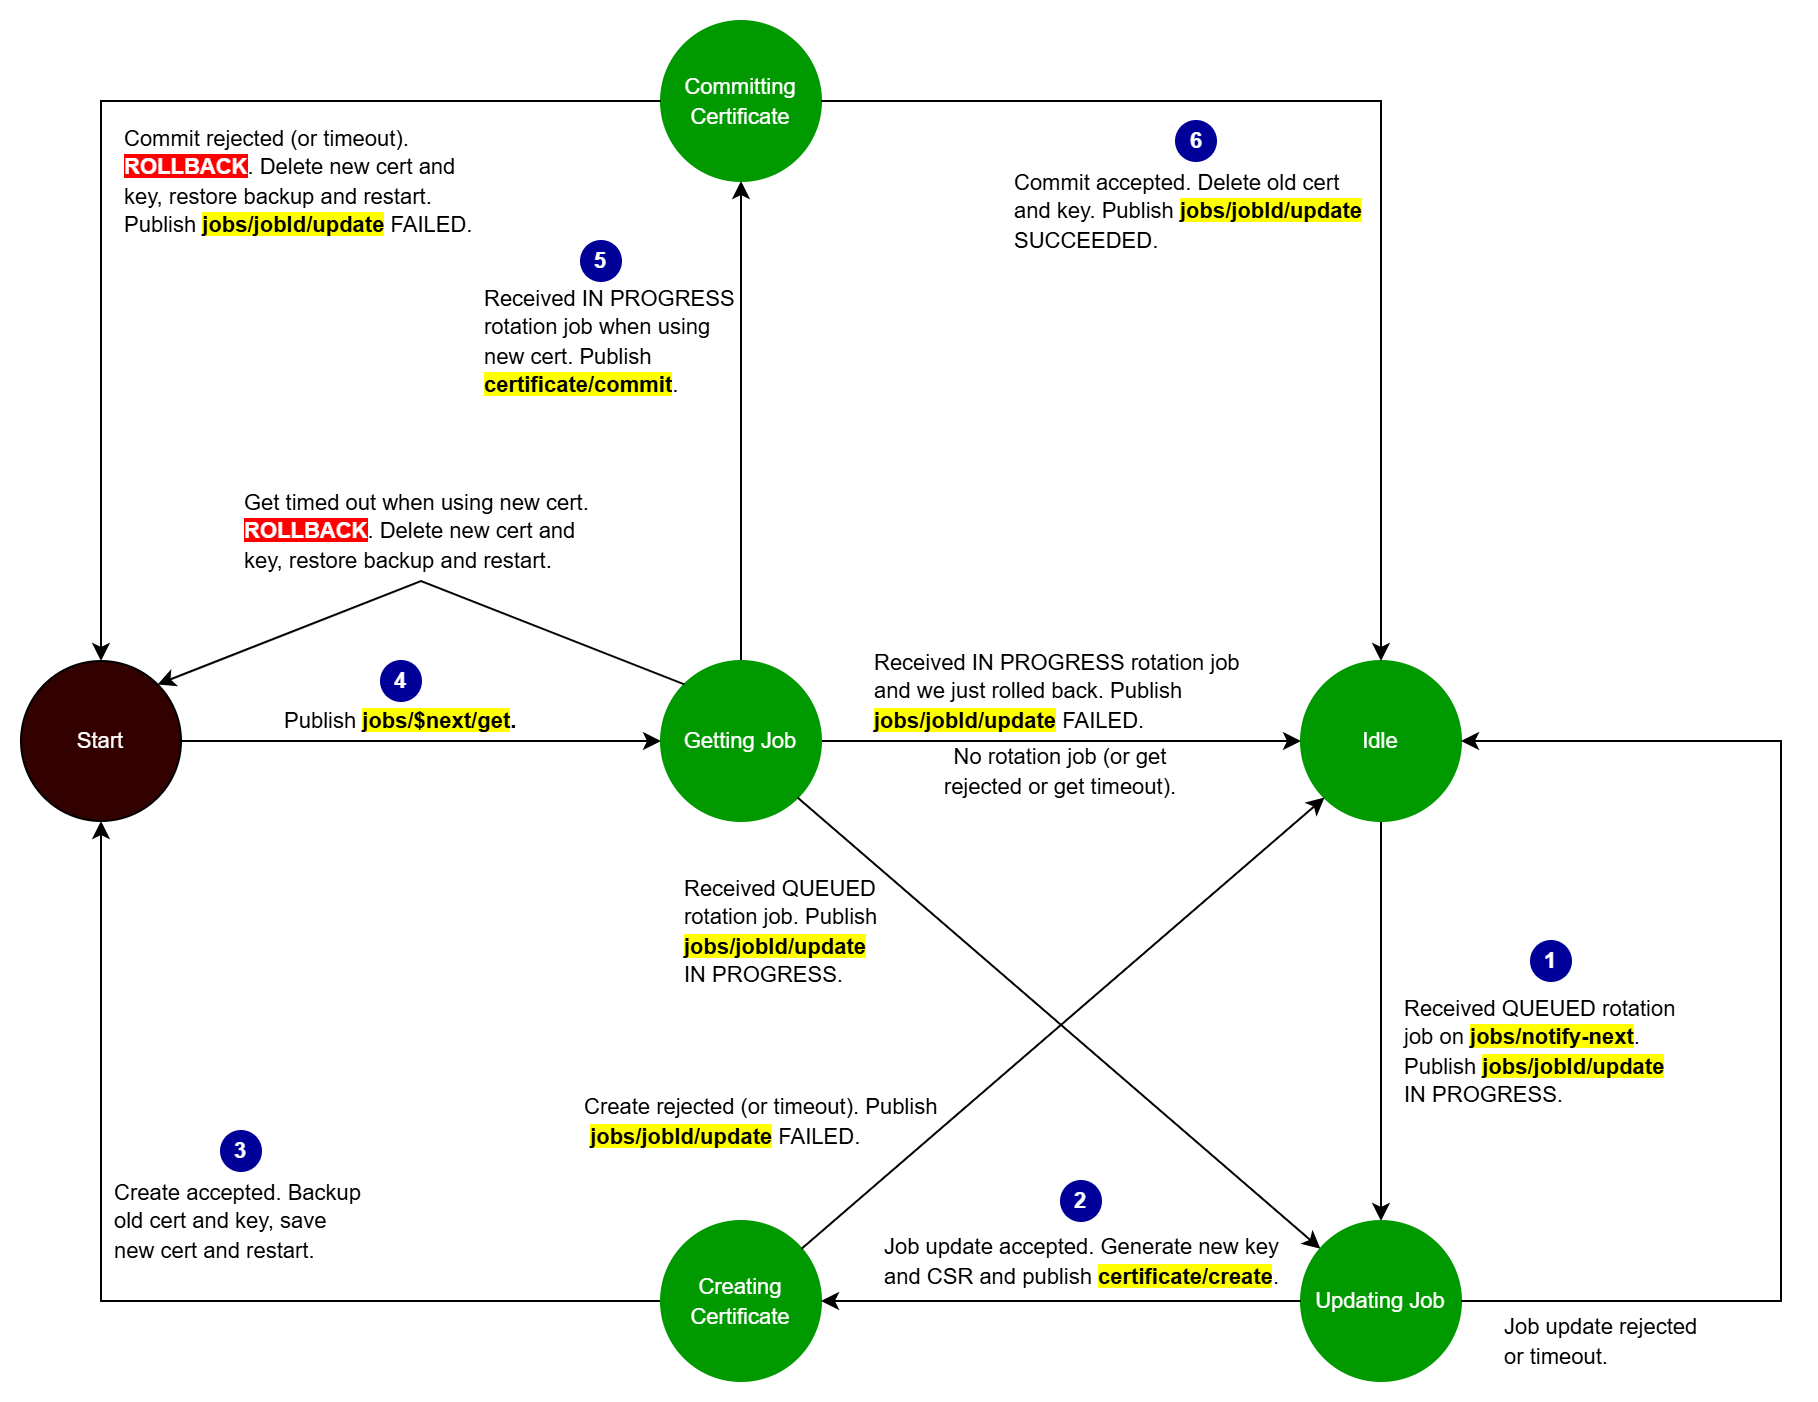

The diagram above was exported from draw.io. Its source (the exported page's mxGraphModel, read from the mxfile embedded in the PNG):
<mxGraphModel dx="1224" dy="945" grid="1" gridSize="10" guides="1" tooltips="1" connect="1" arrows="1" fold="1" page="1" pageScale="1" pageWidth="1100" pageHeight="850" math="0" shadow="0">
  <root>
    <mxCell id="0" />
    <mxCell id="1" parent="0" />
    <mxCell id="RsnBoeiKteEdC6fC4lrm-10" edge="1" parent="1" source="RsnBoeiKteEdC6fC4lrm-1" style="edgeStyle=orthogonalEdgeStyle;rounded=0;orthogonalLoop=1;jettySize=auto;html=1;fontSize=11;fontColor=#FFFFFF;entryX=0;entryY=0.5;entryDx=0;entryDy=0;" target="RsnBoeiKteEdC6fC4lrm-2" value="">
      <mxGeometry relative="1" as="geometry">
        <mxPoint x="240" y="320" as="targetPoint" />
      </mxGeometry>
    </mxCell>
    <mxCell id="RsnBoeiKteEdC6fC4lrm-1" parent="1" style="ellipse;whiteSpace=wrap;html=1;aspect=fixed;fillColor=#330000;" value="&lt;font color=&quot;#ffffff&quot; style=&quot;font-size: 11px&quot;&gt;Start&lt;/font&gt;" vertex="1">
      <mxGeometry height="80" width="80" x="80" y="320" as="geometry" />
    </mxCell>
    <mxCell id="RsnBoeiKteEdC6fC4lrm-13" edge="1" parent="1" source="RsnBoeiKteEdC6fC4lrm-2" style="edgeStyle=orthogonalEdgeStyle;rounded=0;orthogonalLoop=1;jettySize=auto;html=1;fontSize=11;fontColor=#FFFFFF;entryX=0;entryY=0.5;entryDx=0;entryDy=0;" target="RsnBoeiKteEdC6fC4lrm-3" value="">
      <mxGeometry relative="1" as="geometry">
        <mxPoint x="520" y="320" as="targetPoint" />
      </mxGeometry>
    </mxCell>
    <mxCell id="RsnBoeiKteEdC6fC4lrm-29" edge="1" parent="1" source="RsnBoeiKteEdC6fC4lrm-2" style="edgeStyle=orthogonalEdgeStyle;rounded=0;orthogonalLoop=1;jettySize=auto;html=1;fontSize=11;fontColor=#FFFFFF;endArrow=classic;endFill=1;entryX=0.5;entryY=1;entryDx=0;entryDy=0;" target="RsnBoeiKteEdC6fC4lrm-6" value="">
      <mxGeometry relative="1" as="geometry">
        <mxPoint x="400" y="200" as="targetPoint" />
      </mxGeometry>
    </mxCell>
    <mxCell id="RsnBoeiKteEdC6fC4lrm-2" parent="1" style="ellipse;whiteSpace=wrap;html=1;aspect=fixed;fillColor=#009900;strokeColor=#009900;" value="&lt;font style=&quot;font-size: 11px&quot; color=&quot;#ffffff&quot;&gt;Getting Job&lt;/font&gt;" vertex="1">
      <mxGeometry height="80" width="80" x="400" y="320" as="geometry" />
    </mxCell>
    <mxCell id="RsnBoeiKteEdC6fC4lrm-18" edge="1" parent="1" source="RsnBoeiKteEdC6fC4lrm-3" style="edgeStyle=orthogonalEdgeStyle;rounded=0;orthogonalLoop=1;jettySize=auto;html=1;fontSize=11;fontColor=#FFFFFF;entryX=0.5;entryY=0;entryDx=0;entryDy=0;" target="RsnBoeiKteEdC6fC4lrm-4" value="">
      <mxGeometry relative="1" as="geometry">
        <mxPoint x="680" y="440" as="targetPoint" />
      </mxGeometry>
    </mxCell>
    <mxCell id="RsnBoeiKteEdC6fC4lrm-3" parent="1" style="ellipse;whiteSpace=wrap;html=1;aspect=fixed;fillColor=#009900;strokeColor=#009900;" value="&lt;font style=&quot;font-size: 11px&quot; color=&quot;#ffffff&quot;&gt;Idle&lt;/font&gt;" vertex="1">
      <mxGeometry height="80" width="80" x="720" y="320" as="geometry" />
    </mxCell>
    <mxCell id="RsnBoeiKteEdC6fC4lrm-4" parent="1" style="ellipse;whiteSpace=wrap;html=1;aspect=fixed;fillColor=#009900;strokeColor=#009900;" value="&lt;font style=&quot;font-size: 11px&quot; color=&quot;#ffffff&quot;&gt;Updating Job&lt;br&gt;&lt;/font&gt;" vertex="1">
      <mxGeometry height="80" width="80" x="720" y="600" as="geometry" />
    </mxCell>
    <mxCell id="RsnBoeiKteEdC6fC4lrm-21" edge="1" parent="1" source="RsnBoeiKteEdC6fC4lrm-5" style="edgeStyle=orthogonalEdgeStyle;rounded=0;orthogonalLoop=1;jettySize=auto;html=1;fontSize=11;fontColor=#FFFFFF;entryX=0.5;entryY=1;entryDx=0;entryDy=0;" target="RsnBoeiKteEdC6fC4lrm-1" value="">
      <mxGeometry relative="1" as="geometry">
        <mxPoint x="120" y="480" as="targetPoint" />
      </mxGeometry>
    </mxCell>
    <mxCell id="RsnBoeiKteEdC6fC4lrm-5" parent="1" style="ellipse;whiteSpace=wrap;html=1;aspect=fixed;fillColor=#009900;strokeColor=#009900;" value="&lt;font style=&quot;font-size: 11px&quot; color=&quot;#ffffff&quot;&gt;Creating&lt;br&gt;Certificate&lt;/font&gt;" vertex="1">
      <mxGeometry height="80" width="80" x="400" y="600" as="geometry" />
    </mxCell>
    <mxCell id="RsnBoeiKteEdC6fC4lrm-6" parent="1" style="ellipse;whiteSpace=wrap;html=1;aspect=fixed;fillColor=#009900;strokeColor=#009900;" value="&lt;font style=&quot;font-size: 11px&quot; color=&quot;#ffffff&quot;&gt;Committing Certificate&lt;/font&gt;" vertex="1">
      <mxGeometry height="80" width="80" x="400" as="geometry" />
    </mxCell>
    <mxCell id="RsnBoeiKteEdC6fC4lrm-11" parent="1" style="text;html=1;strokeColor=none;fillColor=none;align=left;verticalAlign=middle;whiteSpace=wrap;rounded=0;" value="&lt;font style=&quot;font-size: 11px&quot;&gt;Publish &lt;b style=&quot;background-color: rgb(255 , 255 , 0)&quot;&gt;jobs/$next/get&lt;/b&gt;&lt;b&gt;.&lt;/b&gt;&lt;br&gt;&lt;/font&gt;" vertex="1">
      <mxGeometry height="20" width="160" x="210" y="340" as="geometry" />
    </mxCell>
    <mxCell id="RsnBoeiKteEdC6fC4lrm-16" edge="1" parent="1" source="RsnBoeiKteEdC6fC4lrm-2" style="endArrow=classic;html=1;rounded=0;fontSize=11;fontColor=#FFFFFF;exitX=1;exitY=1;exitDx=0;exitDy=0;" target="RsnBoeiKteEdC6fC4lrm-4" value="">
      <mxGeometry height="50" relative="1" width="50" as="geometry">
        <mxPoint x="560" y="380" as="sourcePoint" />
        <mxPoint x="610" y="330" as="targetPoint" />
      </mxGeometry>
    </mxCell>
    <mxCell id="RsnBoeiKteEdC6fC4lrm-22" edge="1" parent="1" source="RsnBoeiKteEdC6fC4lrm-4" style="endArrow=classic;html=1;rounded=0;fontSize=11;fontColor=#FFFFFF;exitX=1;exitY=0.5;exitDx=0;exitDy=0;entryX=1;entryY=0.5;entryDx=0;entryDy=0;" target="RsnBoeiKteEdC6fC4lrm-3" value="">
      <mxGeometry height="50" relative="1" width="50" as="geometry">
        <Array as="points">
          <mxPoint x="960" y="640" />
          <mxPoint x="960" y="360" />
        </Array>
        <mxPoint x="560" y="580" as="sourcePoint" />
        <mxPoint x="610" y="530" as="targetPoint" />
      </mxGeometry>
    </mxCell>
    <mxCell id="RsnBoeiKteEdC6fC4lrm-30" edge="1" parent="1" source="RsnBoeiKteEdC6fC4lrm-6" style="endArrow=classic;html=1;rounded=0;fontSize=11;fontColor=#FFFFFF;exitX=0;exitY=0.5;exitDx=0;exitDy=0;entryX=0.5;entryY=0;entryDx=0;entryDy=0;" target="RsnBoeiKteEdC6fC4lrm-1" value="">
      <mxGeometry height="50" relative="1" width="50" as="geometry">
        <Array as="points">
          <mxPoint x="120" y="40" />
        </Array>
        <mxPoint x="520" y="380" as="sourcePoint" />
        <mxPoint x="570" y="330" as="targetPoint" />
      </mxGeometry>
    </mxCell>
    <mxCell id="RsnBoeiKteEdC6fC4lrm-31" edge="1" parent="1" source="RsnBoeiKteEdC6fC4lrm-6" style="endArrow=classic;html=1;rounded=0;fontSize=11;fontColor=#FFFFFF;exitX=1;exitY=0.5;exitDx=0;exitDy=0;entryX=0.5;entryY=0;entryDx=0;entryDy=0;" target="RsnBoeiKteEdC6fC4lrm-3" value="">
      <mxGeometry height="50" relative="1" width="50" as="geometry">
        <Array as="points">
          <mxPoint x="760" y="40" />
        </Array>
        <mxPoint x="480" y="380" as="sourcePoint" />
        <mxPoint x="720" y="40" as="targetPoint" />
      </mxGeometry>
    </mxCell>
    <mxCell id="RsnBoeiKteEdC6fC4lrm-35" parent="1" style="ellipse;whiteSpace=wrap;html=1;aspect=fixed;labelBackgroundColor=#000099;fontSize=11;fontColor=#FFFFFF;strokeColor=#000099;fillColor=#000099;" value="&lt;b&gt;1&lt;/b&gt;" vertex="1">
      <mxGeometry height="20" width="20" x="835" y="460" as="geometry" />
    </mxCell>
    <mxCell id="RsnBoeiKteEdC6fC4lrm-36" parent="1" style="text;html=1;strokeColor=none;fillColor=none;align=center;verticalAlign=middle;whiteSpace=wrap;rounded=0;" value="&lt;span style=&quot;font-size: 11px&quot;&gt;No rotation job (or get rejected or get timeout).&lt;/span&gt;" vertex="1">
      <mxGeometry height="30" width="140" x="530" y="360" as="geometry" />
    </mxCell>
    <mxCell id="RsnBoeiKteEdC6fC4lrm-37" parent="1" style="ellipse;whiteSpace=wrap;html=1;aspect=fixed;labelBackgroundColor=#000099;fontSize=11;fontColor=#FFFFFF;strokeColor=#000099;fillColor=#000099;" value="&lt;b&gt;2&lt;/b&gt;" vertex="1">
      <mxGeometry height="20" width="20" x="600" y="580" as="geometry" />
    </mxCell>
    <mxCell id="RsnBoeiKteEdC6fC4lrm-38" parent="1" style="text;html=1;strokeColor=none;fillColor=none;align=left;verticalAlign=middle;whiteSpace=wrap;rounded=0;" value="&lt;font style=&quot;font-size: 11px&quot;&gt;&lt;span style=&quot;text-align: center&quot;&gt;Received QUEUED rotation job on&amp;nbsp;&lt;/span&gt;&lt;b style=&quot;text-align: center&quot;&gt;&lt;span style=&quot;background-color: rgb(255 , 255 , 0)&quot;&gt;jobs/notify-next&lt;/span&gt;&lt;/b&gt;. Publish &lt;b&gt;&lt;span style=&quot;background-color: rgb(255 , 255 , 0)&quot;&gt;jobs/jobId/update&lt;/span&gt;&lt;br&gt;&lt;/b&gt;IN PROGRESS.&lt;br&gt;&lt;/font&gt;" vertex="1">
      <mxGeometry height="70" width="150" x="770" y="480" as="geometry" />
    </mxCell>
    <mxCell id="RsnBoeiKteEdC6fC4lrm-42" parent="1" style="text;html=1;strokeColor=none;fillColor=none;align=left;verticalAlign=middle;whiteSpace=wrap;rounded=0;" value="&lt;font style=&quot;font-size: 11px&quot;&gt;&lt;span style=&quot;text-align: center&quot;&gt;Received QUEUED rotation job.&amp;nbsp;&lt;/span&gt;Publish &lt;b&gt;&lt;span style=&quot;background-color: rgb(255 , 255 , 0)&quot;&gt;jobs/jobId/update&lt;/span&gt;&lt;br&gt;&lt;/b&gt;IN PROGRESS.&lt;br&gt;&lt;/font&gt;" vertex="1">
      <mxGeometry height="80" width="130" x="410" y="415" as="geometry" />
    </mxCell>
    <mxCell id="RsnBoeiKteEdC6fC4lrm-45" parent="1" style="text;html=1;strokeColor=none;fillColor=none;align=left;verticalAlign=middle;whiteSpace=wrap;rounded=0;" value="&lt;font style=&quot;font-size: 11px&quot;&gt;&lt;span style=&quot;text-align: center&quot;&gt;Received IN PROGRESS rotation job and we just rolled back.&amp;nbsp;&lt;/span&gt;Publish &lt;b&gt;&lt;span style=&quot;background-color: rgb(255 , 255 , 0)&quot;&gt;jobs/jobId/update&lt;/span&gt;&lt;/b&gt;&amp;nbsp;FAILED.&lt;br&gt;&lt;/font&gt;" vertex="1">
      <mxGeometry height="50" width="190" x="505" y="310" as="geometry" />
    </mxCell>
    <mxCell id="RsnBoeiKteEdC6fC4lrm-46" parent="1" style="text;html=1;strokeColor=none;fillColor=none;align=left;verticalAlign=middle;whiteSpace=wrap;rounded=0;" value="&lt;font style=&quot;font-size: 11px&quot;&gt;&lt;span style=&quot;text-align: center&quot;&gt;Received IN PROGRESS rotation job when using new cert.&amp;nbsp;&lt;/span&gt;Publish &lt;b&gt;&lt;span style=&quot;background-color: rgb(255 , 255 , 0)&quot;&gt;certificate/commit&lt;/span&gt;&lt;/b&gt;&lt;span style=&quot;background-color: rgb(255 , 255 , 255)&quot;&gt;.&lt;/span&gt;&lt;br&gt;&lt;/font&gt;" vertex="1">
      <mxGeometry height="80" width="130" x="310" y="120" as="geometry" />
    </mxCell>
    <mxCell id="RsnBoeiKteEdC6fC4lrm-48" parent="1" style="text;html=1;strokeColor=none;fillColor=none;align=left;verticalAlign=middle;whiteSpace=wrap;rounded=0;" value="&lt;font style=&quot;font-size: 11px&quot;&gt;&lt;span style=&quot;text-align: center&quot;&gt;Commit accepted. Delete old cert and key. &lt;/span&gt;Publish &lt;b&gt;&lt;span style=&quot;background-color: rgb(255 , 255 , 0)&quot;&gt;jobs/jobId/update&lt;/span&gt;&lt;br&gt;&lt;/b&gt;SUCCEEDED.&lt;br&gt;&lt;/font&gt;" vertex="1">
      <mxGeometry height="70" width="185" x="575" y="60" as="geometry" />
    </mxCell>
    <mxCell id="RsnBoeiKteEdC6fC4lrm-49" parent="1" style="text;html=1;strokeColor=none;fillColor=none;align=left;verticalAlign=middle;whiteSpace=wrap;rounded=0;" value="&lt;font style=&quot;font-size: 11px&quot;&gt;&lt;span style=&quot;text-align: center&quot;&gt;Job update accepted. Generate new key and CSR and p&lt;/span&gt;ublish &lt;b&gt;&lt;span style=&quot;background-color: rgb(255 , 255 , 0)&quot;&gt;certificate/create&lt;/span&gt;&lt;/b&gt;&lt;span style=&quot;background-color: rgb(255 , 255 , 255)&quot;&gt;.&lt;/span&gt;&lt;br&gt;&lt;/font&gt;" vertex="1">
      <mxGeometry height="80" width="200" x="510" y="580" as="geometry" />
    </mxCell>
    <mxCell id="RsnBoeiKteEdC6fC4lrm-50" parent="1" style="text;html=1;strokeColor=none;fillColor=none;align=left;verticalAlign=middle;whiteSpace=wrap;rounded=0;" value="&lt;font style=&quot;font-size: 11px&quot;&gt;&lt;span style=&quot;text-align: center&quot;&gt;Create accepted. Backup old cert and key, save new cert and restart.&lt;/span&gt;&lt;br&gt;&lt;/font&gt;" vertex="1">
      <mxGeometry height="50" width="130" x="125" y="575" as="geometry" />
    </mxCell>
    <mxCell id="RsnBoeiKteEdC6fC4lrm-51" parent="1" style="text;html=1;strokeColor=none;fillColor=none;align=left;verticalAlign=middle;whiteSpace=wrap;rounded=0;" value="&lt;font style=&quot;font-size: 11px&quot;&gt;&lt;span style=&quot;text-align: center&quot;&gt;Create rejected (or timeout).&amp;nbsp;&lt;/span&gt;Publish&lt;br&gt;&amp;nbsp;&lt;b&gt;&lt;span style=&quot;background-color: rgb(255 , 255 , 0)&quot;&gt;jobs/jobId/update&lt;/span&gt;&lt;/b&gt;&amp;nbsp;FAILED.&lt;br&gt;&lt;/font&gt;" vertex="1">
      <mxGeometry height="40" width="180" x="360" y="530" as="geometry" />
    </mxCell>
    <mxCell id="RsnBoeiKteEdC6fC4lrm-52" parent="1" style="ellipse;whiteSpace=wrap;html=1;aspect=fixed;labelBackgroundColor=#000099;fontSize=11;fontColor=#FFFFFF;strokeColor=#000099;fillColor=#000099;" value="&lt;b&gt;3&lt;/b&gt;" vertex="1">
      <mxGeometry height="20" width="20" x="180" y="555" as="geometry" />
    </mxCell>
    <mxCell id="RsnBoeiKteEdC6fC4lrm-53" parent="1" style="ellipse;whiteSpace=wrap;html=1;aspect=fixed;labelBackgroundColor=#000099;fontSize=11;fontColor=#FFFFFF;strokeColor=#000099;fillColor=#000099;" value="&lt;b&gt;4&lt;/b&gt;" vertex="1">
      <mxGeometry height="20" width="20" x="260" y="320" as="geometry" />
    </mxCell>
    <mxCell id="RsnBoeiKteEdC6fC4lrm-54" parent="1" style="ellipse;whiteSpace=wrap;html=1;aspect=fixed;labelBackgroundColor=#000099;fontSize=11;fontColor=#FFFFFF;strokeColor=#000099;fillColor=#000099;" value="&lt;b&gt;5&lt;/b&gt;" vertex="1">
      <mxGeometry height="20" width="20" x="360" y="110" as="geometry" />
    </mxCell>
    <mxCell id="RsnBoeiKteEdC6fC4lrm-55" parent="1" style="ellipse;whiteSpace=wrap;html=1;aspect=fixed;labelBackgroundColor=#000099;fontSize=11;fontColor=#FFFFFF;strokeColor=#000099;fillColor=#000099;" value="&lt;b&gt;6&lt;/b&gt;" vertex="1">
      <mxGeometry height="20" width="20" x="657.5" y="50" as="geometry" />
    </mxCell>
    <mxCell id="RsnBoeiKteEdC6fC4lrm-58" parent="1" style="text;html=1;strokeColor=none;fillColor=none;align=left;verticalAlign=middle;whiteSpace=wrap;rounded=0;" value="&lt;font style=&quot;font-size: 11px&quot;&gt;&lt;span style=&quot;text-align: center&quot;&gt;Job update rejected or timeout.&lt;/span&gt;&lt;br&gt;&lt;/font&gt;" vertex="1">
      <mxGeometry height="40" width="110" x="820" y="640" as="geometry" />
    </mxCell>
    <mxCell id="RsnBoeiKteEdC6fC4lrm-60" parent="1" style="text;html=1;strokeColor=none;fillColor=none;align=left;verticalAlign=middle;whiteSpace=wrap;rounded=0;" value="&lt;font style=&quot;font-size: 11px&quot;&gt;&lt;span style=&quot;text-align: center&quot;&gt;Commit rejected (or timeout). &lt;span style=&quot;background-color: rgb(255, 0, 0);&quot;&gt;&lt;font color=&quot;#ffffff&quot;&gt;&lt;b&gt;ROLLBACK&lt;/b&gt;&lt;/font&gt;&lt;/span&gt;. Delete new cert and key, restore backup and restart.&amp;nbsp;&lt;/span&gt;&lt;/font&gt;&lt;div&gt;&lt;font style=&quot;font-size: 11px&quot;&gt;Publish&amp;nbsp;&lt;b&gt;&lt;span style=&quot;background-color: rgb(255, 255, 0);&quot;&gt;jobs/jobId/update&lt;/span&gt;&lt;/b&gt;&amp;nbsp;FAILED.&lt;br&gt;&lt;/font&gt;&lt;/div&gt;" vertex="1">
      <mxGeometry height="59" width="190" x="130" y="50" as="geometry" />
    </mxCell>
    <mxCell id="DwkYa-Goka6cjUfNXBbV-1" edge="1" parent="1" source="RsnBoeiKteEdC6fC4lrm-2" style="endArrow=classic;html=1;rounded=0;exitX=0;exitY=0;exitDx=0;exitDy=0;entryX=1;entryY=0;entryDx=0;entryDy=0;" target="RsnBoeiKteEdC6fC4lrm-1" value="">
      <mxGeometry height="50" relative="1" width="50" as="geometry">
        <Array as="points">
          <mxPoint x="280" y="280" />
        </Array>
        <mxPoint x="520" y="460" as="sourcePoint" />
        <mxPoint x="570" y="410" as="targetPoint" />
      </mxGeometry>
    </mxCell>
    <mxCell id="DwkYa-Goka6cjUfNXBbV-2" parent="1" style="text;html=1;strokeColor=none;fillColor=none;align=left;verticalAlign=middle;whiteSpace=wrap;rounded=0;" value="&lt;font style=&quot;font-size: 11px&quot;&gt;&lt;span style=&quot;text-align: center&quot;&gt;Get timed out when using new cert. &lt;b style=&quot;background-color: rgb(255, 0, 0);&quot;&gt;&lt;font color=&quot;#ffffff&quot;&gt;ROLLBACK&lt;/font&gt;&lt;/b&gt;. Delete new cert and key, restore backup and restart.&lt;/span&gt;&lt;br&gt;&lt;/font&gt;" vertex="1">
      <mxGeometry height="50" width="180" x="190" y="230" as="geometry" />
    </mxCell>
    <mxCell id="ymRwxggtfmlIE5bPqFRA-2" edge="1" parent="1" source="RsnBoeiKteEdC6fC4lrm-5" style="endArrow=classic;html=1;rounded=0;entryX=0;entryY=1;entryDx=0;entryDy=0;" target="RsnBoeiKteEdC6fC4lrm-3" value="">
      <mxGeometry height="50" relative="1" width="50" as="geometry">
        <mxPoint x="520" y="470" as="sourcePoint" />
        <mxPoint x="570" y="420" as="targetPoint" />
      </mxGeometry>
    </mxCell>
    <mxCell id="ymRwxggtfmlIE5bPqFRA-3" edge="1" parent="1" source="RsnBoeiKteEdC6fC4lrm-4" style="endArrow=classic;html=1;rounded=0;exitX=0;exitY=0.5;exitDx=0;exitDy=0;entryX=1;entryY=0.5;entryDx=0;entryDy=0;" target="RsnBoeiKteEdC6fC4lrm-5" value="">
      <mxGeometry height="50" relative="1" width="50" as="geometry">
        <mxPoint x="520" y="470" as="sourcePoint" />
        <mxPoint x="570" y="420" as="targetPoint" />
      </mxGeometry>
    </mxCell>
  </root>
</mxGraphModel>